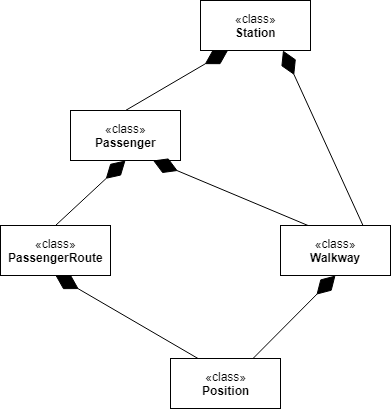

The diagram above was exported from draw.io. Its source (the exported page's mxGraphModel, read from the mxfile embedded in the PNG):
<mxGraphModel dx="1168" dy="718" grid="1" gridSize="10" guides="1" tooltips="1" connect="1" arrows="1" fold="1" page="1" pageScale="1" pageWidth="850" pageHeight="1100" math="0" shadow="0">
  <root>
    <mxCell id="0" />
    <mxCell id="1" parent="0" />
    <mxCell id="YoXanqYkoPIbLAg8J9_R-2" value="«class»&lt;br&gt;&lt;b&gt;Station&lt;/b&gt;" style="html=1;" vertex="1" parent="1">
      <mxGeometry x="370" y="50" width="110" height="50" as="geometry" />
    </mxCell>
    <mxCell id="YoXanqYkoPIbLAg8J9_R-3" value="«class»&lt;br&gt;&lt;b&gt;Passenger&lt;/b&gt;" style="html=1;" vertex="1" parent="1">
      <mxGeometry x="240" y="160" width="110" height="50" as="geometry" />
    </mxCell>
    <mxCell id="YoXanqYkoPIbLAg8J9_R-4" value="«class»&lt;br&gt;&lt;b&gt;PassengerRoute&lt;/b&gt;" style="html=1;" vertex="1" parent="1">
      <mxGeometry x="170" y="275" width="110" height="50" as="geometry" />
    </mxCell>
    <mxCell id="YoXanqYkoPIbLAg8J9_R-5" value="«class»&lt;br&gt;&lt;b&gt;Walkway&lt;br&gt;&lt;/b&gt;" style="html=1;" vertex="1" parent="1">
      <mxGeometry x="450" y="275" width="110" height="50" as="geometry" />
    </mxCell>
    <mxCell id="YoXanqYkoPIbLAg8J9_R-7" value="«class»&lt;br&gt;&lt;b&gt;Position&lt;br&gt;&lt;/b&gt;" style="html=1;" vertex="1" parent="1">
      <mxGeometry x="340" y="408" width="110" height="50" as="geometry" />
    </mxCell>
    <mxCell id="YoXanqYkoPIbLAg8J9_R-8" value="" style="endArrow=diamondThin;endFill=1;endSize=24;html=1;exitX=0.5;exitY=0;exitDx=0;exitDy=0;entryX=0.25;entryY=1;entryDx=0;entryDy=0;" edge="1" parent="1" source="YoXanqYkoPIbLAg8J9_R-3" target="YoXanqYkoPIbLAg8J9_R-2">
      <mxGeometry width="160" relative="1" as="geometry">
        <mxPoint x="75" y="118" as="sourcePoint" />
        <mxPoint x="92.03999999999996" y="41.66399999999999" as="targetPoint" />
      </mxGeometry>
    </mxCell>
    <mxCell id="YoXanqYkoPIbLAg8J9_R-9" value="" style="endArrow=diamondThin;endFill=1;endSize=24;html=1;exitX=0.75;exitY=0;exitDx=0;exitDy=0;entryX=0.75;entryY=1;entryDx=0;entryDy=0;" edge="1" parent="1" source="YoXanqYkoPIbLAg8J9_R-5" target="YoXanqYkoPIbLAg8J9_R-2">
      <mxGeometry width="160" relative="1" as="geometry">
        <mxPoint x="197.5" y="182.5" as="sourcePoint" />
        <mxPoint x="270" y="122.5" as="targetPoint" />
      </mxGeometry>
    </mxCell>
    <mxCell id="YoXanqYkoPIbLAg8J9_R-10" value="" style="endArrow=diamondThin;endFill=1;endSize=24;html=1;exitX=0.5;exitY=0;exitDx=0;exitDy=0;entryX=0.5;entryY=1;entryDx=0;entryDy=0;" edge="1" parent="1" source="YoXanqYkoPIbLAg8J9_R-4" target="YoXanqYkoPIbLAg8J9_R-3">
      <mxGeometry width="160" relative="1" as="geometry">
        <mxPoint x="50" y="117" as="sourcePoint" />
        <mxPoint x="122.5" y="57" as="targetPoint" />
      </mxGeometry>
    </mxCell>
    <mxCell id="YoXanqYkoPIbLAg8J9_R-11" value="" style="endArrow=diamondThin;endFill=1;endSize=24;html=1;exitX=0.25;exitY=0;exitDx=0;exitDy=0;entryX=0.5;entryY=1;entryDx=0;entryDy=0;" edge="1" parent="1" source="YoXanqYkoPIbLAg8J9_R-7" target="YoXanqYkoPIbLAg8J9_R-4">
      <mxGeometry width="160" relative="1" as="geometry">
        <mxPoint x="125" y="160" as="sourcePoint" />
        <mxPoint x="197.5" y="100" as="targetPoint" />
      </mxGeometry>
    </mxCell>
    <mxCell id="YoXanqYkoPIbLAg8J9_R-12" value="" style="endArrow=diamondThin;endFill=1;endSize=24;html=1;exitX=0.25;exitY=0;exitDx=0;exitDy=0;entryX=0.75;entryY=1;entryDx=0;entryDy=0;" edge="1" parent="1" source="YoXanqYkoPIbLAg8J9_R-5" target="YoXanqYkoPIbLAg8J9_R-3">
      <mxGeometry width="160" relative="1" as="geometry">
        <mxPoint x="85" y="260" as="sourcePoint" />
        <mxPoint x="125" y="210" as="targetPoint" />
      </mxGeometry>
    </mxCell>
    <mxCell id="YoXanqYkoPIbLAg8J9_R-13" value="" style="endArrow=diamondThin;endFill=1;endSize=24;html=1;exitX=0.75;exitY=0;exitDx=0;exitDy=0;entryX=0.5;entryY=1;entryDx=0;entryDy=0;" edge="1" parent="1" source="YoXanqYkoPIbLAg8J9_R-7" target="YoXanqYkoPIbLAg8J9_R-5">
      <mxGeometry width="160" relative="1" as="geometry">
        <mxPoint x="127.5" y="368" as="sourcePoint" />
        <mxPoint x="85" y="310" as="targetPoint" />
      </mxGeometry>
    </mxCell>
  </root>
</mxGraphModel>